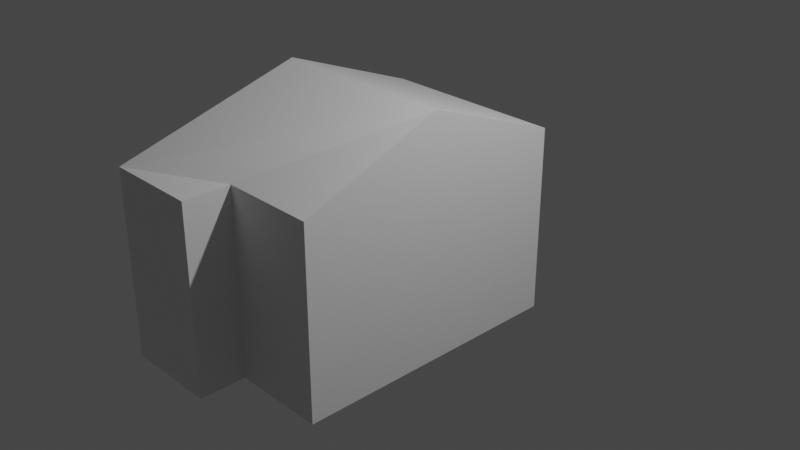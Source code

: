 # Source: Centre_for_Organizational_Research_Development.blend  (saved by Blender 2.82.7; exported with 4.5.12 LTS)
import bpy
from mathutils import Matrix  # noqa: F401  (used for matrix-valued properties, if any)

bpy.ops.wm.read_factory_settings(use_empty=True)
scene = bpy.context.scene
scene.name = 'Scene'

# ---- collections
col_collection = bpy.data.collections.new('Collection'); scene.collection.children.link(col_collection)

# ---- materials (node trees are filled in below, after node groups)
mat_material = bpy.data.materials.new('Material')
mat_material.alpha_threshold = 0.0
mat_material.use_transparent_shadow = False
mat_material.line_color = (0.0, 0.0, 0.0, 1.0)

# ---- material node trees
mat_material.use_nodes = True; mat_material.node_tree.nodes.clear()
_N = mat_material.node_tree.nodes; _L = mat_material.node_tree.links
n0 = _N.new('ShaderNodeOutputMaterial'); n0.name = 'Material Output'; n0.location = (300, 300)
n1 = _N.new('ShaderNodeBsdfPrincipled'); n1.name = 'Principled BSDF'; n1.location = (10, 300)
n1.distribution = 'GGX'
n1.subsurface_method = 'BURLEY'
n1.inputs[2].default_value = 0.4
n1.inputs[3].default_value = 1.45
n1.inputs[27].default_value = (0.0, 0.0, 0.0, 1.0)
n1.inputs[28].default_value = 1.0
_L.new(n1.outputs[0], n0.inputs[0])
n0.is_active_output = True

# ---- world
world_world = bpy.data.worlds.new('World'); scene.world = world_world
world_world.use_nodes = True; world_world.node_tree.nodes.clear()
_N = world_world.node_tree.nodes; _L = world_world.node_tree.links
n0 = _N.new('ShaderNodeOutputWorld'); n0.name = 'World Output'; n0.location = (300, 300)
n1 = _N.new('ShaderNodeBackground'); n1.name = 'Background'; n1.location = (10, 300)
n1.inputs[0].default_value = (0.05088, 0.05088, 0.05088, 1.0)
_L.new(n1.outputs[0], n0.inputs[0])
n0.is_active_output = True
world_world.color = (0.05088, 0.05088, 0.05088)
world_world.use_sun_shadow = False
world_world.sun_shadow_jitter_overblur = 0.0

# ---- cameras
cam_camera = bpy.data.cameras.new('Camera')
cam_camera.clip_end = 100.0
cam_camera.ortho_scale = 7.314

# ---- lights
light_light = bpy.data.lights.new('Light', 'POINT')
light_light.transmission_factor = 0.0
light_light.energy = 1000.0
light_light.shadow_soft_size = 0.1
light_light.shadow_maximum_resolution = 0.006
light_light.use_absolute_resolution = True

# ---- meshes
me_cube = bpy.data.meshes.new('Cube')
me_cube.from_pydata([(1.0, 1.0, 1.0), (1.0, 1.0, -1.0), (1.0, -1.0, -1.0), (-1.0, 1.0, 1.0), (-1.0, 1.0, -1.0), (-1.0, -1.0, -1.0), (-1.0, -1.994, -1.0), (-1.0, -1.994, 1.0), (1.0, -1.994, 1.0), (1.0, -1.994, -1.0), (0.0, 1.0, -1.0), (0.0, -1.994, 1.0), (0.0, -1.994, -1.0), (-1.0, -2.495, -1.0), (-1.0, -2.495, 1.0), (0.0, -2.495, 1.0), (0.0, -2.495, -1.0), (-1.0, 0.0, -1.0), (1.0, 0.0, -1.0), (-1.0, -0.5, -1.0), (1.0, -0.5, 1.575), (-1.0, -0.5, 1.575), (1.0, -0.5, -1.0)], [], [(22, 2, 9, 12, 16, 13, 6, 5, 19, 17, 4, 10, 1, 18), (5, 6, 13, 14, 7, 21, 3, 4, 17, 19), (20, 8, 9, 2, 22, 18, 1, 0), (7, 14, 15, 11, 8, 20, 21), (9, 8, 11, 12), (16, 15, 14, 13), (12, 11, 15, 16), (0, 1, 10, 4, 3), (0, 3, 21, 20), (2, 18, 22)])
_uv = me_cube.uv_layers.new(name='UVMap')
_uv.uv.foreach_set('vector', [0.375, 0.6875, 0.375, 0.75, 0.375, 0.75, 0.25, 0.75, 0.25, 0.75, 0.125, 0.75, 0.125, 0.75, 0.125, 0.75, 0.125, 0.6875, 0.125, 0.625, 0.125, 0.5, 0.25, 0.5, 0.375, 0.5, 0.375, 0.625, 0.375, 0.0, 0.375, 0.0, 0.375, 0.0, 0.625, 0.0, 0.625, 0.0, 0.625, 0.0625, 0.625, 0.25, 0.375, 0.25, 0.375, 0.125, 0.375, 0.0625, 0.625, 0.6875, 0.625, 0.75, 0.375, 0.75, 0.375, 0.75, 0.375, 0.6875, 0.375, 0.625, 0.375, 0.5, 0.625, 0.5, 0.875, 0.75, 0.875, 0.75, 0.75, 0.75, 0.75, 0.75, 0.625, 0.75, 0.625, 0.6875, 0.875, 0.6875, 0.375, 0.75, 0.625, 0.75, 0.625, 0.875, 0.375, 0.875, 0.375, 0.875, 0.625, 0.875, 0.625, 1.0, 0.375, 1.0, 0.375, 0.875, 0.625, 0.875, 0.625, 0.875, 0.375, 0.875, 0.625, 0.5, 0.375, 0.5, 0.375, 0.375, 0.375, 0.25, 0.625, 0.25, 0.625, 0.5, 0.875, 0.5, 0.875, 0.6875, 0.625, 0.6875, 0.375, 0.75, 0.375, 0.625, 0.375, 0.6875])
me_cube.materials.append(mat_material)
me_cube.use_remesh_preserve_volume = False
me_cube.use_remesh_preserve_attributes = False
me_cube.use_mirror_vertex_groups = False
me_cube.update()

# ---- objects
ob_cube = bpy.data.objects.new('Cube', me_cube)
ob_light = bpy.data.objects.new('Light', light_light)
ob_camera = bpy.data.objects.new('Camera', cam_camera)

# ---- transforms, parenting, visibility, modifiers, constraints
ob_cube.location = (0.0, 0.0, 0.0)
ob_cube.lock_rotations_4d = False
ob_cube.empty_display_type = 'ARROWS'
ob_cube.lineart.crease_threshold = 0.0
ob_light.location = (4.076, 1.005, 5.904)
ob_light.rotation_euler = (0.6503, 0.05522, 1.866)
ob_light.lock_rotations_4d = False
ob_light.empty_display_type = 'ARROWS'
ob_light.color = (0.0, 0.0, 0.0, 0.0)
ob_light.lineart.crease_threshold = 0.0
ob_camera.location = (7.359, -6.926, 4.958)
ob_camera.rotation_euler = (1.109, 0.0, 0.8149)
ob_camera.lock_rotations_4d = False
ob_camera.empty_display_type = 'ARROWS'
ob_camera.color = (0.0, 0.0, 0.0, 0.0)
ob_camera.display_type = 'WIRE'
ob_camera.lineart.crease_threshold = 0.0

# ---- collection membership
col_collection.objects.link(ob_cube)
col_collection.objects.link(ob_light)
col_collection.objects.link(ob_camera)

# ---- scene / render settings (as saved in the file)
scene.camera = ob_camera
scene.frame_start = 1; scene.frame_end = 250; scene.frame_set(12)
scene.render.engine = 'BLENDER_EEVEE_NEXT'
scene.cycles.use_denoising = False
scene.cycles.samples = 128
scene.cycles.sampling_pattern = 'TABULATED_SOBOL'
scene.cycles.use_adaptive_sampling = False
scene.cycles.use_light_tree = False
scene.view_settings.view_transform = 'Filmic'
bpy.context.view_layer.update()
